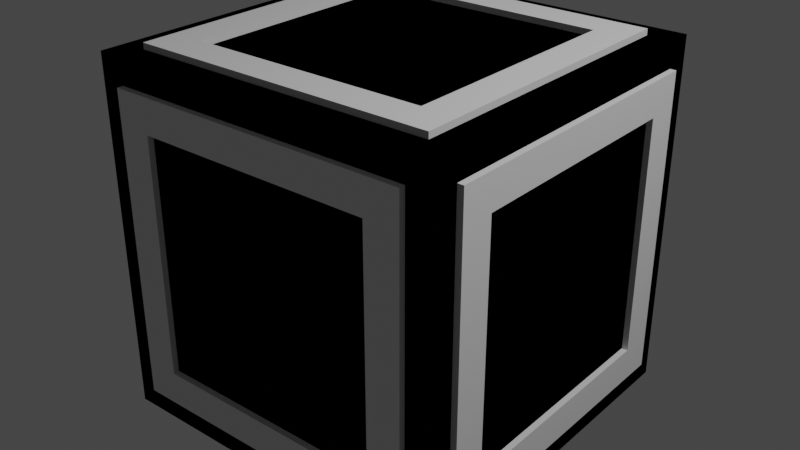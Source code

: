 # Source: crate.blend  (saved by Blender 3.1.7; exported with 4.5.12 LTS)
import bpy
from mathutils import Matrix  # noqa: F401  (used for matrix-valued properties, if any)

bpy.ops.wm.read_factory_settings(use_empty=True)
scene = bpy.context.scene
scene.name = 'Scene'

# ---- collections
col_collection = bpy.data.collections.new('Collection'); scene.collection.children.link(col_collection)

# ---- materials (node trees are filled in below, after node groups)
mat_material = bpy.data.materials.new('Material')
mat_material.alpha_threshold = 0.0
mat_material.use_transparent_shadow = False
mat_material.line_color = (0.0, 0.0, 0.0, 1.0)
mat_material_001 = bpy.data.materials.new('Material.001')
mat_material_001.alpha_threshold = 0.0
mat_material_001.use_transparent_shadow = False
mat_material_001.line_color = (0.0, 0.0, 0.0, 1.0)

# ---- material node trees
mat_material.use_nodes = True; mat_material.node_tree.nodes.clear()
_N = mat_material.node_tree.nodes; _L = mat_material.node_tree.links
n0 = _N.new('ShaderNodeOutputMaterial'); n0.name = 'Material Output'; n0.location = (300, 300)
n1 = _N.new('ShaderNodeBsdfPrincipled'); n1.name = 'Principled BSDF'; n1.location = (10, 300)
n1.distribution = 'GGX'
n1.subsurface_method = 'RANDOM_WALK_SKIN'
n1.inputs[2].default_value = 0.4
n1.inputs[3].default_value = 1.45
n1.inputs[27].default_value = (0.0, 0.0, 0.0, 1.0)
n1.inputs[28].default_value = 1.0
_L.new(n1.outputs[0], n0.inputs[0])
n0.is_active_output = True
mat_material_001.use_nodes = True; mat_material_001.node_tree.nodes.clear()
_N = mat_material_001.node_tree.nodes; _L = mat_material_001.node_tree.links
n0 = _N.new('ShaderNodeOutputMaterial'); n0.name = 'Material Output'; n0.location = (300, 300)
n1 = _N.new('ShaderNodeBsdfPrincipled'); n1.name = 'Principled BSDF'; n1.location = (10, 300)
n1.distribution = 'GGX'
n1.subsurface_method = 'RANDOM_WALK_SKIN'
n1.inputs[2].default_value = 0.4
n1.inputs[3].default_value = 1.45
n1.inputs[27].default_value = (0.0, 0.0, 0.0, 1.0)
n1.inputs[28].default_value = 1.0
_L.new(n1.outputs[0], n0.inputs[0])
n0.is_active_output = True

# ---- world
world_world = bpy.data.worlds.new('World'); scene.world = world_world
world_world.use_nodes = True; world_world.node_tree.nodes.clear()
_N = world_world.node_tree.nodes; _L = world_world.node_tree.links
n0 = _N.new('ShaderNodeOutputWorld'); n0.name = 'World Output'; n0.location = (300, 300)
n1 = _N.new('ShaderNodeBackground'); n1.name = 'Background'; n1.location = (10, 300)
n1.inputs[0].default_value = (0.05088, 0.05088, 0.05088, 1.0)
_L.new(n1.outputs[0], n0.inputs[0])
n0.is_active_output = True
world_world.color = (0.05088, 0.05088, 0.05088)
world_world.use_sun_shadow = False
world_world.sun_shadow_jitter_overblur = 0.0

# ---- lights
light_light = bpy.data.lights.new('Light', 'POINT')
light_light.transmission_factor = 0.0
light_light.energy = 1000.0
light_light.shadow_soft_size = 0.1
light_light.shadow_maximum_resolution = 0.006
light_light.use_absolute_resolution = True

# ---- meshes
me_cube = bpy.data.meshes.new('Cube')
me_cube.from_pydata([(1.0, 1.0, 1.0), (1.0, 1.0, -1.0), (1.0, -1.0, 1.0), (1.0, -1.0, -1.0), (-1.0, 1.0, 1.0), (-1.0, 1.0, -1.0), (-1.0, -1.0, 1.0), (-1.0, -1.0, -1.0), (-1.0, -1.0, -1.0), (-1.0, -1.0, 1.0), (1.0, -1.0, 1.0), (1.0, -1.0, -1.0), (-1.0, 1.0, -1.0), (-1.0, -1.0, -1.0), (1.0, 1.0, -1.0), (-1.0, -1.0, 1.0), (1.0, -1.0, 1.0), (1.0, -1.0, -1.0), (1.0, 1.0, 1.0), (-1.0, 1.0, 1.0), (-1.0, -1.0, -1.0), (-1.0, -1.0, 1.0), (1.0, -1.0, 1.0), (1.0, -1.0, -1.0), (0.6679, 0.6679, 1.0), (0.8584, 0.8584, 1.0), (-0.8584, 0.8584, 1.0), (-0.6679, 0.6679, 1.0), (-0.8584, -0.8584, 1.0), (-0.6679, -0.6679, 1.0), (0.6679, -0.6679, 1.0), (0.8584, -0.8584, 1.0), (0.6679, -1.0, -0.6679), (0.8584, -1.0, -0.8584), (0.8584, -1.0, 0.8584), (0.6679, -1.0, 0.6679), (-0.8584, -1.0, 0.8584), (-0.6679, -1.0, 0.6679), (-0.6679, -1.0, -0.6679), (-0.8584, -1.0, -0.8584), (-1.0, -0.6679, -0.6679), (-1.0, -0.8584, -0.8584), (-1.0, -0.8584, 0.8584), (-1.0, -0.6679, 0.6679), (-1.0, 0.8584, 0.8584), (-1.0, 0.6679, 0.6679), (-1.0, 0.6679, -0.6679), (-1.0, 0.8584, -0.8584), (-0.7815, 0.7775, -0.8408), (-0.8584, 0.8584, -1.009), (0.8584, 0.8584, -1.009), (0.7976, 0.7775, -0.8408), (0.8584, -0.8584, -1.009), (0.7976, -0.7767, -0.8408), (-0.7815, -0.7767, -0.8408), (-0.8584, -0.8584, -1.009), (1.0, 0.6679, -0.6679), (1.0, 0.8584, -0.8584), (1.0, 0.8584, 0.8584), (1.0, 0.6679, 0.6679), (1.0, -0.8584, 0.8584), (1.0, -0.6679, 0.6679), (1.0, -0.6679, -0.6679), (1.0, -0.8584, -0.8584), (-0.6679, 1.0, -0.6679), (-0.8584, 1.0, -0.8584), (-0.8584, 1.0, 0.8584), (-0.6679, 1.0, 0.6679), (0.8584, 1.0, 0.8584), (0.6679, 1.0, 0.6679), (0.6679, 1.0, -0.6679), (0.8584, 1.0, -0.8584), (-0.6679, 0.6679, 1.034), (0.6679, 0.6679, 1.034), (0.8584, 0.8584, 1.034), (-0.8584, 0.8584, 1.034), (0.6679, 0.6679, 1.034), (0.6679, -0.6679, 1.034), (0.8584, -0.8584, 1.034), (0.8584, 0.8584, 1.034), (-0.6679, -0.6679, 1.034), (-0.6679, 0.6679, 1.034), (-0.8584, 0.8584, 1.034), (-0.8584, -0.8584, 1.034), (0.6679, -0.6679, 1.034), (-0.6679, -0.6679, 1.034), (-0.8584, -0.8584, 1.034), (0.8584, -0.8584, 1.034), (0.6679, -1.034, 0.6679), (0.6679, -1.034, -0.6679), (0.8584, -1.034, -0.8584), (0.8584, -1.034, 0.8584), (-0.8584, -1.034, -0.8584), (0.8584, -1.034, -0.8584), (0.6679, -1.034, -0.6679), (-0.6679, -1.034, -0.6679), (0.8584, -1.034, 0.8584), (-0.8584, -1.034, 0.8584), (-0.6679, -1.034, 0.6679), (0.6679, -1.034, 0.6679), (-0.6679, -1.034, -0.6679), (-0.6679, -1.034, 0.6679), (-0.8584, -1.034, 0.8584), (-0.8584, -1.034, -0.8584), (-1.034, -0.8584, -0.8584), (-1.034, -0.8584, 0.8584), (-1.034, -0.6679, 0.6679), (-1.034, -0.6679, -0.6679), (-1.034, 0.8584, -0.8584), (-1.034, -0.8584, -0.8584), (-1.034, -0.6679, -0.6679), (-1.034, 0.6679, -0.6679), (-1.034, -0.8584, 0.8584), (-1.034, 0.8584, 0.8584), (-1.034, 0.6679, 0.6679), (-1.034, -0.6679, 0.6679), (-1.034, 0.8584, 0.8584), (-1.034, 0.8584, -0.8584), (-1.034, 0.6679, -0.6679), (-1.034, 0.6679, 0.6679), (1.034, 0.6679, 0.6679), (1.034, 0.6679, -0.6679), (1.034, 0.8584, -0.8584), (1.034, 0.8584, 0.8584), (1.034, -0.8584, -0.8584), (1.034, 0.8584, -0.8584), (1.034, 0.6679, -0.6679), (1.034, -0.6679, -0.6679), (1.034, 0.8584, 0.8584), (1.034, -0.8584, 0.8584), (1.034, -0.6679, 0.6679), (1.034, 0.6679, 0.6679), (1.034, -0.8584, 0.8584), (1.034, -0.8584, -0.8584), (1.034, -0.6679, -0.6679), (1.034, -0.6679, 0.6679), (-0.6679, 1.034, 0.6679), (-0.6679, 1.034, -0.6679), (-0.8584, 1.034, -0.8584), (-0.8584, 1.034, 0.8584), (0.8584, 1.034, -0.8584), (-0.8584, 1.034, -0.8584), (-0.6679, 1.034, -0.6679), (0.6679, 1.034, -0.6679), (-0.8584, 1.034, 0.8584), (0.8584, 1.034, 0.8584), (0.6679, 1.034, 0.6679), (-0.6679, 1.034, 0.6679), (0.8584, 1.034, 0.8584), (0.8584, 1.034, -0.8584), (0.6679, 1.034, -0.6679), (0.6679, 1.034, 0.6679)], [], [(16, 0, 25, 31), (7, 3, 33, 39), (5, 8, 41, 47), (13, 12, 49, 55), (11, 1, 57, 63), (1, 5, 65, 71), (20, 21, 15, 13), (22, 23, 17, 16), (21, 22, 16, 15), (23, 20, 13, 17), (8, 5, 12, 13), (5, 1, 14, 12), (9, 8, 13, 15), (11, 10, 16, 17), (10, 18, 0, 16), (19, 9, 15, 4), (18, 19, 4, 0), (1, 11, 17, 14), (7, 6, 21, 20), (2, 3, 23, 22), (6, 2, 22, 21), (3, 7, 20, 23), (24, 27, 29, 30), (15, 16, 31, 28), (3, 2, 34, 33), (4, 15, 28, 26), (32, 35, 37, 38), (6, 7, 39, 36), (8, 9, 42, 41), (2, 6, 36, 34), (40, 43, 45, 46), (19, 5, 47, 44), (12, 14, 50, 49), (9, 19, 44, 42), (48, 51, 53, 54), (17, 13, 55, 52), (1, 18, 58, 57), (14, 17, 52, 50), (56, 59, 61, 62), (10, 11, 63, 60), (5, 19, 66, 65), (18, 10, 60, 58), (64, 67, 69, 70), (18, 1, 71, 68), (19, 18, 68, 66), (53, 51, 50, 52), (0, 4, 26, 25), (72, 73, 74, 75), (24, 73, 72, 27), (25, 74, 73, 24), (26, 75, 74, 25), (27, 72, 75, 26), (76, 77, 78, 79), (30, 77, 76, 24), (31, 78, 77, 30), (25, 79, 78, 31), (24, 76, 79, 25), (80, 81, 82, 83), (27, 81, 80, 29), (26, 82, 81, 27), (28, 83, 82, 26), (29, 80, 83, 28), (84, 85, 86, 87), (29, 85, 84, 30), (28, 86, 85, 29), (31, 87, 86, 28), (30, 84, 87, 31), (88, 89, 90, 91), (32, 89, 88, 35), (33, 90, 89, 32), (34, 91, 90, 33), (35, 88, 91, 34), (92, 93, 94, 95), (33, 93, 92, 39), (32, 94, 93, 33), (38, 95, 94, 32), (39, 92, 95, 38), (96, 97, 98, 99), (36, 97, 96, 34), (37, 98, 97, 36), (35, 99, 98, 37), (34, 96, 99, 35), (100, 101, 102, 103), (37, 101, 100, 38), (36, 102, 101, 37), (39, 103, 102, 36), (38, 100, 103, 39), (104, 105, 106, 107), (42, 105, 104, 41), (43, 106, 105, 42), (40, 107, 106, 43), (41, 104, 107, 40), (108, 109, 110, 111), (41, 109, 108, 47), (40, 110, 109, 41), (46, 111, 110, 40), (47, 108, 111, 46), (112, 113, 114, 115), (44, 113, 112, 42), (45, 114, 113, 44), (43, 115, 114, 45), (42, 112, 115, 43), (116, 117, 118, 119), (47, 117, 116, 44), (46, 118, 117, 47), (45, 119, 118, 46), (44, 116, 119, 45), (120, 121, 122, 123), (56, 121, 120, 59), (57, 122, 121, 56), (58, 123, 122, 57), (59, 120, 123, 58), (124, 125, 126, 127), (57, 125, 124, 63), (56, 126, 125, 57), (62, 127, 126, 56), (63, 124, 127, 62), (128, 129, 130, 131), (60, 129, 128, 58), (61, 130, 129, 60), (59, 131, 130, 61), (58, 128, 131, 59), (132, 133, 134, 135), (63, 133, 132, 60), (62, 134, 133, 63), (61, 135, 134, 62), (60, 132, 135, 61), (136, 137, 138, 139), (64, 137, 136, 67), (65, 138, 137, 64), (66, 139, 138, 65), (67, 136, 139, 66), (140, 141, 142, 143), (65, 141, 140, 71), (64, 142, 141, 65), (70, 143, 142, 64), (71, 140, 143, 70), (144, 145, 146, 147), (68, 145, 144, 66), (69, 146, 145, 68), (67, 147, 146, 69), (66, 144, 147, 67), (148, 149, 150, 151), (71, 149, 148, 68), (70, 150, 149, 71), (69, 151, 150, 70), (68, 148, 151, 69), (54, 53, 52, 55, 49, 50, 51, 48)])
_uv = me_cube.uv_layers.new(name='UVMap')
_uv.uv.foreach_set('vector', [0.625, 0.75, 0.625, 0.5, 0.6427, 0.5177, 0.6427, 0.7323, 0.375, 1.0, 0.375, 0.75, 0.3927, 0.7677, 0.3927, 0.9823, 0.375, 0.25, 0.375, 0.0, 0.3927, 0.01769, 0.3927, 0.2323, 0.125, 0.75, 0.125, 0.5, 0.1427, 0.5177, 0.1427, 0.7323, 0.375, 0.75, 0.375, 0.5, 0.3927, 0.5177, 0.3927, 0.7323, 0.375, 0.5, 0.375, 0.25, 0.3927, 0.2677, 0.3927, 0.4823, 0.0, 0.0, 0.0, 0.0, 0.0, 0.0, 0.0, 0.0, 0.0, 0.0, 0.0, 0.0, 0.0, 0.0, 0.0, 0.0, 0.625, 1.0, 0.625, 0.75, 0.625, 0.75, 0.625, 1.0, 0.375, 0.75, 0.375, 1.0, 0.375, 1.0, 0.375, 0.75, 0.375, 0.0, 0.375, 0.25, 0.375, 0.25, 0.375, 0.0, 0.375, 0.25, 0.375, 0.5, 0.375, 0.5, 0.375, 0.25, 0.625, 0.0, 0.375, 0.0, 0.375, 0.0, 0.625, 0.0, 0.375, 0.75, 0.625, 0.75, 0.625, 0.75, 0.375, 0.75, 0.625, 0.75, 0.625, 0.5, 0.625, 0.5, 0.625, 0.75, 0.625, 0.25, 0.625, 0.0, 0.625, 0.0, 0.625, 0.25, 0.625, 0.5, 0.625, 0.25, 0.625, 0.25, 0.625, 0.5, 0.375, 0.5, 0.375, 0.75, 0.375, 0.75, 0.375, 0.5, 0.375, 1.0, 0.625, 1.0, 0.625, 1.0, 0.375, 1.0, 0.625, 0.75, 0.375, 0.75, 0.375, 0.75, 0.625, 0.75, 0.625, 1.0, 0.625, 0.75, 0.625, 0.75, 0.625, 1.0, 0.375, 0.75, 0.375, 1.0, 0.375, 1.0, 0.375, 0.75, 0.6665, 0.5415, 0.8335, 0.5415, 0.8335, 0.7085, 0.6665, 0.7085, 0.875, 0.75, 0.625, 0.75, 0.6427, 0.7323, 0.8573, 0.7323, 0.375, 0.75, 0.625, 0.75, 0.6073, 0.7677, 0.3927, 0.7677, 0.875, 0.5, 0.875, 0.75, 0.8573, 0.7323, 0.8573, 0.5177, 0.4165, 0.7915, 0.5835, 0.7915, 0.5835, 0.9585, 0.4165, 0.9585, 0.625, 1.0, 0.375, 1.0, 0.3927, 0.9823, 0.6073, 0.9823, 0.375, 0.0, 0.625, 0.0, 0.6073, 0.01769, 0.3927, 0.01769, 0.625, 0.75, 0.625, 1.0, 0.6073, 0.9823, 0.6073, 0.7677, 0.4165, 0.04151, 0.5835, 0.04151, 0.5835, 0.2085, 0.4165, 0.2085, 0.625, 0.25, 0.375, 0.25, 0.3927, 0.2323, 0.6073, 0.2323, 0.125, 0.5, 0.375, 0.5, 0.3573, 0.5177, 0.1427, 0.5177, 0.625, 0.0, 0.625, 0.25, 0.6073, 0.2323, 0.6073, 0.01769, 0.1665, 0.5415, 0.3335, 0.5415, 0.3335, 0.7085, 0.1665, 0.7085, 0.375, 0.75, 0.125, 0.75, 0.1427, 0.7323, 0.3573, 0.7323, 0.375, 0.5, 0.625, 0.5, 0.6073, 0.5177, 0.3927, 0.5177, 0.375, 0.5, 0.375, 0.75, 0.3573, 0.7323, 0.3573, 0.5177, 0.4165, 0.5415, 0.5835, 0.5415, 0.5835, 0.7085, 0.4165, 0.7085, 0.625, 0.75, 0.375, 0.75, 0.3927, 0.7323, 0.6073, 0.7323, 0.375, 0.25, 0.625, 0.25, 0.6073, 0.2677, 0.3927, 0.2677, 0.625, 0.5, 0.625, 0.75, 0.6073, 0.7323, 0.6073, 0.5177, 0.4165, 0.2915, 0.5835, 0.2915, 0.5835, 0.4585, 0.4165, 0.4585, 0.625, 0.5, 0.375, 0.5, 0.3927, 0.4823, 0.6073, 0.4823, 0.625, 0.25, 0.625, 0.5, 0.6073, 0.4823, 0.6073, 0.2677, 0.3335, 0.7085, 0.3335, 0.5415, 0.3573, 0.5177, 0.3573, 0.7323, 0.625, 0.5, 0.875, 0.5, 0.8573, 0.5177, 0.6427, 0.5177, 0.8335, 0.5415, 0.6665, 0.5415, 0.6427, 0.5177, 0.8573, 0.5177, 0.6665, 0.5415, 0.6665, 0.5415, 0.8335, 0.5415, 0.8335, 0.5415, 0.6427, 0.5177, 0.6427, 0.5177, 0.6665, 0.5415, 0.6665, 0.5415, 0.8573, 0.5177, 0.8573, 0.5177, 0.6427, 0.5177, 0.6427, 0.5177, 0.8335, 0.5415, 0.8335, 0.5415, 0.8573, 0.5177, 0.8573, 0.5177, 0.6665, 0.5415, 0.6665, 0.7085, 0.6427, 0.7323, 0.6427, 0.5177, 0.6665, 0.7085, 0.6665, 0.7085, 0.6665, 0.5415, 0.6665, 0.5415, 0.6427, 0.7323, 0.6427, 0.7323, 0.6665, 0.7085, 0.6665, 0.7085, 0.6427, 0.5177, 0.6427, 0.5177, 0.6427, 0.7323, 0.6427, 0.7323, 0.6665, 0.5415, 0.6665, 0.5415, 0.6427, 0.5177, 0.6427, 0.5177, 0.8335, 0.7085, 0.8335, 0.5415, 0.8573, 0.5177, 0.8573, 0.7323, 0.8335, 0.5415, 0.8335, 0.5415, 0.8335, 0.7085, 0.8335, 0.7085, 0.8573, 0.5177, 0.8573, 0.5177, 0.8335, 0.5415, 0.8335, 0.5415, 0.8573, 0.7323, 0.8573, 0.7323, 0.8573, 0.5177, 0.8573, 0.5177, 0.8335, 0.7085, 0.8335, 0.7085, 0.8573, 0.7323, 0.8573, 0.7323, 0.6665, 0.7085, 0.8335, 0.7085, 0.8573, 0.7323, 0.6427, 0.7323, 0.8335, 0.7085, 0.8335, 0.7085, 0.6665, 0.7085, 0.6665, 0.7085, 0.8573, 0.7323, 0.8573, 0.7323, 0.8335, 0.7085, 0.8335, 0.7085, 0.6427, 0.7323, 0.6427, 0.7323, 0.8573, 0.7323, 0.8573, 0.7323, 0.6665, 0.7085, 0.6665, 0.7085, 0.6427, 0.7323, 0.6427, 0.7323, 0.5835, 0.7915, 0.4165, 0.7915, 0.3927, 0.7677, 0.6073, 0.7677, 0.4165, 0.7915, 0.4165, 0.7915, 0.5835, 0.7915, 0.5835, 0.7915, 0.3927, 0.7677, 0.3927, 0.7677, 0.4165, 0.7915, 0.4165, 0.7915, 0.6073, 0.7677, 0.6073, 0.7677, 0.3927, 0.7677, 0.3927, 0.7677, 0.5835, 0.7915, 0.5835, 0.7915, 0.6073, 0.7677, 0.6073, 0.7677, 0.3927, 0.9823, 0.3927, 0.7677, 0.4165, 0.7915, 0.4165, 0.9585, 0.3927, 0.7677, 0.3927, 0.7677, 0.3927, 0.9823, 0.3927, 0.9823, 0.4165, 0.7915, 0.4165, 0.7915, 0.3927, 0.7677, 0.3927, 0.7677, 0.4165, 0.9585, 0.4165, 0.9585, 0.4165, 0.7915, 0.4165, 0.7915, 0.3927, 0.9823, 0.3927, 0.9823, 0.4165, 0.9585, 0.4165, 0.9585, 0.6073, 0.7677, 0.6073, 0.9823, 0.5835, 0.9585, 0.5835, 0.7915, 0.6073, 0.9823, 0.6073, 0.9823, 0.6073, 0.7677, 0.6073, 0.7677, 0.5835, 0.9585, 0.5835, 0.9585, 0.6073, 0.9823, 0.6073, 0.9823, 0.5835, 0.7915, 0.5835, 0.7915, 0.5835, 0.9585, 0.5835, 0.9585, 0.6073, 0.7677, 0.6073, 0.7677, 0.5835, 0.7915, 0.5835, 0.7915, 0.4165, 0.9585, 0.5835, 0.9585, 0.6073, 0.9823, 0.3927, 0.9823, 0.5835, 0.9585, 0.5835, 0.9585, 0.4165, 0.9585, 0.4165, 0.9585, 0.6073, 0.9823, 0.6073, 0.9823, 0.5835, 0.9585, 0.5835, 0.9585, 0.3927, 0.9823, 0.3927, 0.9823, 0.6073, 0.9823, 0.6073, 0.9823, 0.4165, 0.9585, 0.4165, 0.9585, 0.3927, 0.9823, 0.3927, 0.9823, 0.3927, 0.01769, 0.6073, 0.01769, 0.5835, 0.04151, 0.4165, 0.04151, 0.6073, 0.01769, 0.6073, 0.01769, 0.3927, 0.01769, 0.3927, 0.01769, 0.5835, 0.04151, 0.5835, 0.04151, 0.6073, 0.01769, 0.6073, 0.01769, 0.4165, 0.04151, 0.4165, 0.04151, 0.5835, 0.04151, 0.5835, 0.04151, 0.3927, 0.01769, 0.3927, 0.01769, 0.4165, 0.04151, 0.4165, 0.04151, 0.3927, 0.2323, 0.3927, 0.01769, 0.4165, 0.04151, 0.4165, 0.2085, 0.3927, 0.01769, 0.3927, 0.01769, 0.3927, 0.2323, 0.3927, 0.2323, 0.4165, 0.04151, 0.4165, 0.04151, 0.3927, 0.01769, 0.3927, 0.01769, 0.4165, 0.2085, 0.4165, 0.2085, 0.4165, 0.04151, 0.4165, 0.04151, 0.3927, 0.2323, 0.3927, 0.2323, 0.4165, 0.2085, 0.4165, 0.2085, 0.6073, 0.01769, 0.6073, 0.2323, 0.5835, 0.2085, 0.5835, 0.04151, 0.6073, 0.2323, 0.6073, 0.2323, 0.6073, 0.01769, 0.6073, 0.01769, 0.5835, 0.2085, 0.5835, 0.2085, 0.6073, 0.2323, 0.6073, 0.2323, 0.5835, 0.04151, 0.5835, 0.04151, 0.5835, 0.2085, 0.5835, 0.2085, 0.6073, 0.01769, 0.6073, 0.01769, 0.5835, 0.04151, 0.5835, 0.04151, 0.6073, 0.2323, 0.3927, 0.2323, 0.4165, 0.2085, 0.5835, 0.2085, 0.3927, 0.2323, 0.3927, 0.2323, 0.6073, 0.2323, 0.6073, 0.2323, 0.4165, 0.2085, 0.4165, 0.2085, 0.3927, 0.2323, 0.3927, 0.2323, 0.5835, 0.2085, 0.5835, 0.2085, 0.4165, 0.2085, 0.4165, 0.2085, 0.6073, 0.2323, 0.6073, 0.2323, 0.5835, 0.2085, 0.5835, 0.2085, 0.5835, 0.5415, 0.4165, 0.5415, 0.3927, 0.5177, 0.6073, 0.5177, 0.4165, 0.5415, 0.4165, 0.5415, 0.5835, 0.5415, 0.5835, 0.5415, 0.3927, 0.5177, 0.3927, 0.5177, 0.4165, 0.5415, 0.4165, 0.5415, 0.6073, 0.5177, 0.6073, 0.5177, 0.3927, 0.5177, 0.3927, 0.5177, 0.5835, 0.5415, 0.5835, 0.5415, 0.6073, 0.5177, 0.6073, 0.5177, 0.3927, 0.7323, 0.3927, 0.5177, 0.4165, 0.5415, 0.4165, 0.7085, 0.3927, 0.5177, 0.3927, 0.5177, 0.3927, 0.7323, 0.3927, 0.7323, 0.4165, 0.5415, 0.4165, 0.5415, 0.3927, 0.5177, 0.3927, 0.5177, 0.4165, 0.7085, 0.4165, 0.7085, 0.4165, 0.5415, 0.4165, 0.5415, 0.3927, 0.7323, 0.3927, 0.7323, 0.4165, 0.7085, 0.4165, 0.7085, 0.6073, 0.5177, 0.6073, 0.7323, 0.5835, 0.7085, 0.5835, 0.5415, 0.6073, 0.7323, 0.6073, 0.7323, 0.6073, 0.5177, 0.6073, 0.5177, 0.5835, 0.7085, 0.5835, 0.7085, 0.6073, 0.7323, 0.6073, 0.7323, 0.5835, 0.5415, 0.5835, 0.5415, 0.5835, 0.7085, 0.5835, 0.7085, 0.6073, 0.5177, 0.6073, 0.5177, 0.5835, 0.5415, 0.5835, 0.5415, 0.6073, 0.7323, 0.3927, 0.7323, 0.4165, 0.7085, 0.5835, 0.7085, 0.3927, 0.7323, 0.3927, 0.7323, 0.6073, 0.7323, 0.6073, 0.7323, 0.4165, 0.7085, 0.4165, 0.7085, 0.3927, 0.7323, 0.3927, 0.7323, 0.5835, 0.7085, 0.5835, 0.7085, 0.4165, 0.7085, 0.4165, 0.7085, 0.6073, 0.7323, 0.6073, 0.7323, 0.5835, 0.7085, 0.5835, 0.7085, 0.5835, 0.2915, 0.4165, 0.2915, 0.3927, 0.2677, 0.6073, 0.2677, 0.4165, 0.2915, 0.4165, 0.2915, 0.5835, 0.2915, 0.5835, 0.2915, 0.3927, 0.2677, 0.3927, 0.2677, 0.4165, 0.2915, 0.4165, 0.2915, 0.6073, 0.2677, 0.6073, 0.2677, 0.3927, 0.2677, 0.3927, 0.2677, 0.5835, 0.2915, 0.5835, 0.2915, 0.6073, 0.2677, 0.6073, 0.2677, 0.3927, 0.4823, 0.3927, 0.2677, 0.4165, 0.2915, 0.4165, 0.4585, 0.3927, 0.2677, 0.3927, 0.2677, 0.3927, 0.4823, 0.3927, 0.4823, 0.4165, 0.2915, 0.4165, 0.2915, 0.3927, 0.2677, 0.3927, 0.2677, 0.4165, 0.4585, 0.4165, 0.4585, 0.4165, 0.2915, 0.4165, 0.2915, 0.3927, 0.4823, 0.3927, 0.4823, 0.4165, 0.4585, 0.4165, 0.4585, 0.6073, 0.2677, 0.6073, 0.4823, 0.5835, 0.4585, 0.5835, 0.2915, 0.6073, 0.4823, 0.6073, 0.4823, 0.6073, 0.2677, 0.6073, 0.2677, 0.5835, 0.4585, 0.5835, 0.4585, 0.6073, 0.4823, 0.6073, 0.4823, 0.5835, 0.2915, 0.5835, 0.2915, 0.5835, 0.4585, 0.5835, 0.4585, 0.6073, 0.2677, 0.6073, 0.2677, 0.5835, 0.2915, 0.5835, 0.2915, 0.6073, 0.4823, 0.3927, 0.4823, 0.4165, 0.4585, 0.5835, 0.4585, 0.3927, 0.4823, 0.3927, 0.4823, 0.6073, 0.4823, 0.6073, 0.4823, 0.4165, 0.4585, 0.4165, 0.4585, 0.3927, 0.4823, 0.3927, 0.4823, 0.5835, 0.4585, 0.5835, 0.4585, 0.4165, 0.4585, 0.4165, 0.4585, 0.6073, 0.4823, 0.6073, 0.4823, 0.5835, 0.4585, 0.5835, 0.4585, 0.1665, 0.7085, 0.3335, 0.7085, 0.3573, 0.7323, 0.1427, 0.7323, 0.1427, 0.5177, 0.3573, 0.5177, 0.3335, 0.5415, 0.1665, 0.5415])
me_cube.materials.append(mat_material)
me_cube.use_remesh_preserve_volume = False
me_cube.use_remesh_preserve_attributes = False
me_cube.use_mirror_vertex_groups = False
me_cube.update()
me_cube_001 = bpy.data.meshes.new('Cube.001')
me_cube_001.from_pydata([(1.0, 1.0, 1.0), (1.0, 1.0, -1.0), (1.0, -1.0, 1.0), (1.0, -1.0, -1.0), (-1.0, 1.0, 1.0), (-1.0, 1.0, -1.0), (-1.0, -1.0, 1.0), (-1.0, -1.0, -1.0)], [], [(0, 4, 6, 2), (3, 2, 6, 7), (7, 6, 4, 5), (5, 1, 3, 7), (1, 0, 2, 3), (5, 4, 0, 1)])
_uv = me_cube_001.uv_layers.new(name='UVMap')
_uv.uv.foreach_set('vector', [0.625, 0.5, 0.875, 0.5, 0.875, 0.75, 0.625, 0.75, 0.375, 0.75, 0.625, 0.75, 0.625, 1.0, 0.375, 1.0, 0.375, 0.0, 0.625, 0.0, 0.625, 0.25, 0.375, 0.25, 0.125, 0.5, 0.375, 0.5, 0.375, 0.75, 0.125, 0.75, 0.375, 0.5, 0.625, 0.5, 0.625, 0.75, 0.375, 0.75, 0.375, 0.25, 0.625, 0.25, 0.625, 0.5, 0.375, 0.5])
me_cube_001.materials.append(mat_material_001)
me_cube_001.use_remesh_preserve_volume = False
me_cube_001.use_remesh_preserve_attributes = False
me_cube_001.use_mirror_vertex_groups = False
me_cube_001.update()

# ---- objects
ob_crate = bpy.data.objects.new('Crate', me_cube)
ob_light = bpy.data.objects.new('Light', light_light)
ob_crate_colonly = bpy.data.objects.new('Crate-colonly', me_cube_001)

# ---- transforms, parenting, visibility, modifiers, constraints
ob_crate.location = (0.0, 0.0, 0.0)
ob_crate.lock_rotations_4d = False
ob_crate.empty_display_type = 'ARROWS'
ob_crate.lineart.crease_threshold = 0.0
ob_light.location = (4.076, 1.005, 5.904)
ob_light.rotation_euler = (0.6503, 0.05522, 1.866)
ob_light.lock_rotations_4d = False
ob_light.empty_display_type = 'ARROWS'
ob_light.color = (0.0, 0.0, 0.0, 0.0)
ob_light.lineart.crease_threshold = 0.0
ob_crate_colonly.parent = ob_crate
ob_crate_colonly.location = (0.0, 0.0, 0.0)
ob_crate_colonly.lock_rotations_4d = False
ob_crate_colonly.empty_display_type = 'ARROWS'
ob_crate_colonly.lineart.crease_threshold = 0.0

# ---- collection membership
col_collection.objects.link(ob_crate)
col_collection.objects.link(ob_light)
col_collection.objects.link(ob_crate_colonly)

# ---- scene / render settings (as saved in the file)
scene.frame_start = 1; scene.frame_end = 250; scene.frame_set(1)
scene.render.engine = 'BLENDER_EEVEE_NEXT'
scene.cycles.sampling_pattern = 'TABULATED_SOBOL'
scene.cycles.use_light_tree = False
scene.view_settings.view_transform = 'Filmic'
bpy.context.view_layer.update()

# ---- added for rendering (the .blend has no active camera): camera
cam_auto = bpy.data.cameras.new('AutoCamera')
cam_auto.lens = 50.0
cam_auto.sensor_width = 36.0
cam_auto.clip_end = 1000.0
ob_auto_camera = bpy.data.objects.new('AutoCamera', cam_auto)
scene.collection.objects.link(ob_auto_camera)
ob_auto_camera.location = (3.2999, -3.95988, 2.65242)
ob_auto_camera.rotation_euler = (1.09748, -7.21219e-08, 0.694738)
scene.camera = ob_auto_camera
bpy.context.view_layer.update()
